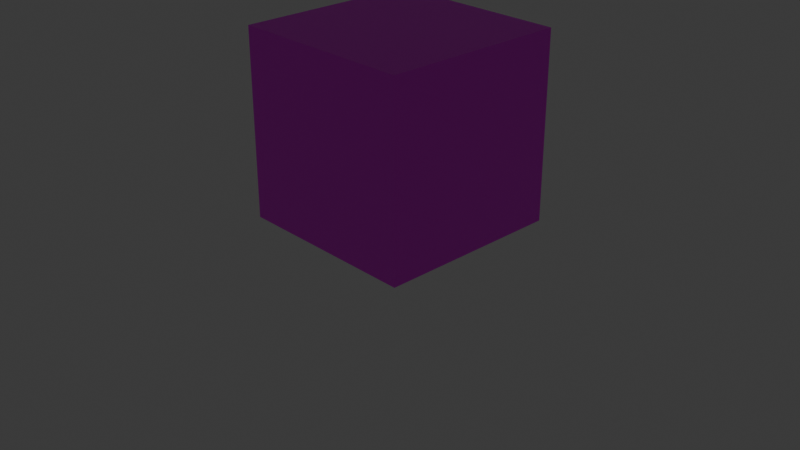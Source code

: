 # Source: cartonwithtextureandanimate.blend  (saved by Blender 4.0.36; exported with 4.5.12 LTS)
import bpy
from mathutils import Matrix  # noqa: F401  (used for matrix-valued properties, if any)

bpy.ops.wm.read_factory_settings(use_empty=True)
scene = bpy.context.scene
scene.name = 'Scene'

# ---- collections
col_collection = bpy.data.collections.new('Collection'); scene.collection.children.link(col_collection)

# ---- images (referenced by path relative to the original .blend; pixels are not part of the script)
import os
ASSET_DIR = os.environ.get("B2B_ASSET_DIR", "")  # directory of the original .blend (textures are referenced by path, not embedded)
HERE = os.path.dirname(os.path.abspath(__file__))  # packed textures are extracted next to this script under _unpacked/

def load_image(name, relpath, width, height, colorspace="sRGB"):
    """Load a texture the original file referenced (path relative to the .blend, or extracted next to this script)."""
    p = next((c for c in (os.path.join(HERE, relpath), os.path.join(ASSET_DIR, relpath)) if relpath and os.path.exists(c)), "")
    if p:
        img = bpy.data.images.load(p, check_existing=True)
        img.name = name
    else:  # same state as the original file: an image datablock whose file is absent (Cycles renders it pink)
        img = bpy.data.images.new(name, width, height)
        img.source = "FILE"
        img.filepath = "//" + (relpath or name)
    img.colorspace_settings.name = colorspace
    return img
img_topside_jpg = load_image('topSide.jpg', 'topSide.jpg', 1024, 1024, 'sRGB')
img_partside_jpg = load_image('partSide.jpg', 'partSide.jpg', 1024, 1024, 'sRGB')
img_bottompartinvert_jpg = load_image('bottomPartInvert.jpg', 'bottomPartInvert.jpg', 1024, 1024, 'sRGB')
img_tape_jpg = load_image('tape.jpg', 'tape.jpg', 1024, 1024, 'sRGB')
img_tape_jpg_002 = load_image('tape.jpg.002', 'tape.jpg', 1024, 1024, 'sRGB')
img_tape_jpg_001 = load_image('tape.jpg.001', 'tape.jpg', 1024, 1024, 'sRGB')

# ---- materials (node trees are filled in below, after node groups)
mat_mat_riau = bpy.data.materials.new('Matériau')
mat_mat_riau.use_transparent_shadow = False
mat_mat_riau_001 = bpy.data.materials.new('Matériau.001')
mat_mat_riau_001.use_transparent_shadow = False
mat_mat_riau_002 = bpy.data.materials.new('Matériau.002')
mat_mat_riau_002.use_transparent_shadow = False
mat_mat_riau_006 = bpy.data.materials.new('Matériau.006')
mat_mat_riau_006.use_transparent_shadow = False
mat_mat_riau_005 = bpy.data.materials.new('Matériau.005')
mat_mat_riau_005.use_transparent_shadow = False
mat_mat_riau_003 = bpy.data.materials.new('Matériau.003')
mat_mat_riau_003.use_transparent_shadow = False
mat_mat_riau_004 = bpy.data.materials.new('Matériau.004')
mat_mat_riau_004.use_transparent_shadow = False
mat_mat_riau_007 = bpy.data.materials.new('Matériau.007')
mat_mat_riau_007.use_transparent_shadow = False
mat_mat_riau_009 = bpy.data.materials.new('Matériau.009')
mat_mat_riau_009.use_transparent_shadow = False
mat_mat_riau_008 = bpy.data.materials.new('Matériau.008')
mat_mat_riau_008.use_transparent_shadow = False

# ---- material node trees
mat_mat_riau.use_nodes = True; mat_mat_riau.node_tree.nodes.clear()
_N = mat_mat_riau.node_tree.nodes; _L = mat_mat_riau.node_tree.links
n0 = _N.new('ShaderNodeBsdfPrincipled'); n0.name = 'BSDF guidée'; n0.location = (10, 300)
n0.inputs[3].default_value = 1.45
n1 = _N.new('ShaderNodeOutputMaterial'); n1.name = 'Sortie matériau'; n1.location = (300, 300)
n2 = _N.new('ShaderNodeTexImage'); n2.name = 'Texture image'; n2.location = (-280, 275)
n2.image = img_topside_jpg
_L.new(n0.outputs[0], n1.inputs[0])
_L.new(n2.outputs[0], n0.inputs[0])
n1.is_active_output = True
mat_mat_riau_001.use_nodes = True; mat_mat_riau_001.node_tree.nodes.clear()
_N = mat_mat_riau_001.node_tree.nodes; _L = mat_mat_riau_001.node_tree.links
n0 = _N.new('ShaderNodeBsdfPrincipled'); n0.name = 'BSDF guidée'; n0.location = (10, 300)
n0.inputs[3].default_value = 1.45
n1 = _N.new('ShaderNodeOutputMaterial'); n1.name = 'Sortie matériau'; n1.location = (300, 300)
n2 = _N.new('ShaderNodeTexImage'); n2.name = 'Texture image'; n2.location = (-280, 275)
n2.image = img_partside_jpg
_L.new(n0.outputs[0], n1.inputs[0])
_L.new(n2.outputs[0], n0.inputs[0])
n1.is_active_output = True
mat_mat_riau_002.use_nodes = True; mat_mat_riau_002.node_tree.nodes.clear()
_N = mat_mat_riau_002.node_tree.nodes; _L = mat_mat_riau_002.node_tree.links
n0 = _N.new('ShaderNodeBsdfPrincipled'); n0.name = 'BSDF guidée'; n0.location = (10, 300)
n0.inputs[3].default_value = 1.45
n1 = _N.new('ShaderNodeOutputMaterial'); n1.name = 'Sortie matériau'; n1.location = (300, 300)
n2 = _N.new('ShaderNodeTexImage'); n2.name = 'Texture image'; n2.location = (-280, 275)
n2.image = img_partside_jpg
_L.new(n0.outputs[0], n1.inputs[0])
_L.new(n2.outputs[0], n0.inputs[0])
n1.is_active_output = True
mat_mat_riau_006.use_nodes = True; mat_mat_riau_006.node_tree.nodes.clear()
_N = mat_mat_riau_006.node_tree.nodes; _L = mat_mat_riau_006.node_tree.links
n0 = _N.new('ShaderNodeBsdfPrincipled'); n0.name = 'BSDF guidée'; n0.location = (10, 300)
n0.inputs[3].default_value = 1.45
n1 = _N.new('ShaderNodeOutputMaterial'); n1.name = 'Sortie matériau'; n1.location = (300, 300)
n2 = _N.new('ShaderNodeTexImage'); n2.name = 'Texture image'; n2.location = (-280, 275)
n2.image = img_bottompartinvert_jpg
_L.new(n0.outputs[0], n1.inputs[0])
_L.new(n2.outputs[0], n0.inputs[0])
n1.is_active_output = True
mat_mat_riau_005.use_nodes = True; mat_mat_riau_005.node_tree.nodes.clear()
_N = mat_mat_riau_005.node_tree.nodes; _L = mat_mat_riau_005.node_tree.links
n0 = _N.new('ShaderNodeBsdfPrincipled'); n0.name = 'BSDF guidée'; n0.location = (10, 300)
n0.inputs[3].default_value = 1.45
n1 = _N.new('ShaderNodeOutputMaterial'); n1.name = 'Sortie matériau'; n1.location = (300, 300)
n2 = _N.new('ShaderNodeTexImage'); n2.name = 'Texture image'; n2.location = (-280, 275)
n2.image = img_bottompartinvert_jpg
_L.new(n0.outputs[0], n1.inputs[0])
_L.new(n2.outputs[0], n0.inputs[0])
n1.is_active_output = True
mat_mat_riau_003.use_nodes = True; mat_mat_riau_003.node_tree.nodes.clear()
_N = mat_mat_riau_003.node_tree.nodes; _L = mat_mat_riau_003.node_tree.links
n0 = _N.new('ShaderNodeBsdfPrincipled'); n0.name = 'BSDF guidée'; n0.location = (10, 300)
n0.inputs[3].default_value = 1.45
n1 = _N.new('ShaderNodeOutputMaterial'); n1.name = 'Sortie matériau'; n1.location = (300, 300)
n2 = _N.new('ShaderNodeTexImage'); n2.name = 'Texture image'; n2.location = (-280, 275)
n2.image = img_topside_jpg
_L.new(n0.outputs[0], n1.inputs[0])
_L.new(n2.outputs[0], n0.inputs[0])
n1.is_active_output = True
mat_mat_riau_004.use_nodes = True; mat_mat_riau_004.node_tree.nodes.clear()
_N = mat_mat_riau_004.node_tree.nodes; _L = mat_mat_riau_004.node_tree.links
n0 = _N.new('ShaderNodeBsdfPrincipled'); n0.name = 'BSDF guidée'; n0.location = (10, 300)
n0.inputs[3].default_value = 1.45
n1 = _N.new('ShaderNodeOutputMaterial'); n1.name = 'Sortie matériau'; n1.location = (300, 300)
n2 = _N.new('ShaderNodeTexImage'); n2.name = 'Texture image'; n2.location = (-280, 275)
n2.image = img_topside_jpg
_L.new(n0.outputs[0], n1.inputs[0])
_L.new(n2.outputs[0], n0.inputs[0])
n1.is_active_output = True
mat_mat_riau_007.use_nodes = True; mat_mat_riau_007.node_tree.nodes.clear()
_N = mat_mat_riau_007.node_tree.nodes; _L = mat_mat_riau_007.node_tree.links
n0 = _N.new('ShaderNodeBsdfPrincipled'); n0.name = 'BSDF guidée'; n0.location = (10, 300)
n0.inputs[3].default_value = 1.45
n1 = _N.new('ShaderNodeOutputMaterial'); n1.name = 'Sortie matériau'; n1.location = (300, 300)
n2 = _N.new('ShaderNodeTexImage'); n2.name = 'Texture image'; n2.location = (-280, 275)
n2.image = img_tape_jpg
_L.new(n0.outputs[0], n1.inputs[0])
_L.new(n2.outputs[0], n0.inputs[0])
n1.is_active_output = True
mat_mat_riau_009.use_nodes = True; mat_mat_riau_009.node_tree.nodes.clear()
_N = mat_mat_riau_009.node_tree.nodes; _L = mat_mat_riau_009.node_tree.links
n0 = _N.new('ShaderNodeBsdfPrincipled'); n0.name = 'BSDF guidée'; n0.location = (10, 300)
n0.inputs[3].default_value = 1.45
n1 = _N.new('ShaderNodeOutputMaterial'); n1.name = 'Sortie matériau'; n1.location = (300, 300)
n2 = _N.new('ShaderNodeTexImage'); n2.name = 'Texture image'; n2.location = (-280, 275)
n2.image = img_tape_jpg_002
_L.new(n0.outputs[0], n1.inputs[0])
_L.new(n2.outputs[0], n0.inputs[0])
n1.is_active_output = True
mat_mat_riau_008.use_nodes = True; mat_mat_riau_008.node_tree.nodes.clear()
_N = mat_mat_riau_008.node_tree.nodes; _L = mat_mat_riau_008.node_tree.links
n0 = _N.new('ShaderNodeBsdfPrincipled'); n0.name = 'BSDF guidée'; n0.location = (10, 300)
n0.inputs[3].default_value = 1.45
n1 = _N.new('ShaderNodeOutputMaterial'); n1.name = 'Sortie matériau'; n1.location = (300, 300)
n2 = _N.new('ShaderNodeTexImage'); n2.name = 'Texture image'; n2.location = (-280, 275)
n2.image = img_tape_jpg_001
_L.new(n0.outputs[0], n1.inputs[0])
_L.new(n2.outputs[0], n0.inputs[0])
n1.is_active_output = True

# ---- world
world_world = bpy.data.worlds.new('World'); scene.world = world_world
world_world.use_nodes = True; world_world.node_tree.nodes.clear()
_N = world_world.node_tree.nodes; _L = world_world.node_tree.links
n0 = _N.new('ShaderNodeOutputWorld'); n0.name = 'World Output'; n0.location = (300, 300)
n1 = _N.new('ShaderNodeBackground'); n1.name = 'Background'; n1.location = (10, 300)
n1.inputs[0].default_value = (0.05088, 0.05088, 0.05088, 1.0)
_L.new(n1.outputs[0], n0.inputs[0])
n0.is_active_output = True
world_world.color = (0.05088, 0.05088, 0.05088)
world_world.use_sun_shadow = False
world_world.sun_shadow_jitter_overblur = 0.0

# ---- cameras
cam_camera = bpy.data.cameras.new('Camera')
cam_camera.clip_end = 100.0
cam_camera.ortho_scale = 7.314

# ---- lights
light_light = bpy.data.lights.new('Light', 'POINT')
light_light.transmission_factor = 0.0
light_light.use_soft_falloff = False
light_light.energy = 1000.0
light_light.shadow_soft_size = 0.1
light_light.shadow_maximum_resolution = 0.006
light_light.use_absolute_resolution = True

# ---- meshes
me_plan = bpy.data.meshes.new('Plan')
me_plan.from_pydata([(-1.0, -1.0, 0.0), (1.0, -1.0, 0.0), (-1.0, 1.0, 0.0), (1.0, 1.0, 0.0)], [], [(0, 1, 3, 2)])
_uv = me_plan.uv_layers.new(name='CarteUV')
_uv.uv.foreach_set('vector', [0.0, 0.0, 1.0, 0.0, 1.0, 1.0, 0.0, 1.0])
me_plan.materials.append(mat_mat_riau)
me_plan.update()
me_plan_001 = bpy.data.meshes.new('Plan.001')
me_plan_001.from_pydata([(-2.0, -1.0, 0.0), (0.0, -1.0, 0.0), (-2.0, 1.0, 0.0), (0.0, 1.0, 0.0)], [], [(0, 1, 3, 2)])
_uv = me_plan_001.uv_layers.new(name='CarteUV')
_uv.uv.foreach_set('vector', [0.0, 0.0, 1.0, 0.0, 1.0, 1.0, 0.0, 1.0])
me_plan_001.materials.append(mat_mat_riau_001)
me_plan_001.update()
me_plan_002 = bpy.data.meshes.new('Plan.002')
me_plan_002.from_pydata([(0.0, -1.0, 0.0), (2.0, -1.0, 0.0), (0.0, 1.0, 0.0), (2.0, 1.0, 0.0)], [], [(0, 1, 3, 2)])
_uv = me_plan_002.uv_layers.new(name='CarteUV')
_uv.uv.foreach_set('vector', [0.0, 0.0, 1.0, 0.0, 1.0, 1.0, 0.0, 1.0])
me_plan_002.materials.append(mat_mat_riau_002)
me_plan_002.update()
me_plan_003 = bpy.data.meshes.new('Plan.003')
me_plan_003.from_pydata([(1.0, 0.0, -1.51e-07), (-1.0, -2.384e-07, -1.51e-07), (1.0, -2.0, 1.51e-07), (-1.0, -2.0, 1.51e-07)], [], [(0, 1, 3, 2)])
_uv = me_plan_003.uv_layers.new(name='CarteUV')
_uv.uv.foreach_set('vector', [0.0, 0.0, 1.0, 0.0, 1.0, 1.0, 0.0, 1.0])
me_plan_003.materials.append(mat_mat_riau_006)
me_plan_003.update()
me_plan_004 = bpy.data.meshes.new('Plan.004')
me_plan_004.from_pydata([(-1.0, 0.0, 0.0), (1.0, 0.0, 0.0), (-1.0, 2.0, 0.0), (1.0, 2.0, 0.0)], [], [(0, 1, 3, 2)])
_uv = me_plan_004.uv_layers.new(name='CarteUV')
_uv.uv.foreach_set('vector', [0.0, 0.0, 1.0, 0.0, 1.0, 1.0, 0.0, 1.0])
me_plan_004.materials.append(mat_mat_riau_005)
me_plan_004.update()
me_plan_006 = bpy.data.meshes.new('Plan.006')
me_plan_006.from_pydata([(-1.0, 0.0, 0.0), (1.0, 0.0, 0.0), (-1.0, 1.0, 0.0), (1.0, 1.0, 0.0)], [], [(0, 1, 3, 2)])
_uv = me_plan_006.uv_layers.new(name='CarteUV')
_uv.uv.foreach_set('vector', [0.0, 0.0, 1.0, 0.0, 1.0, 0.5, 0.0, 0.5])
me_plan_006.materials.append(mat_mat_riau_003)
me_plan_006.update()
me_plan_009 = bpy.data.meshes.new('Plan.009')
me_plan_009.from_pydata([(-1.0, 0.0, 0.0), (1.0, 0.0, 0.0), (-1.0, -1.001, 0.0), (1.0, -1.001, 0.0)], [], [(2, 3, 1, 0)])
_uv = me_plan_009.uv_layers.new(name='CarteUV')
_uv.uv.foreach_set('vector', [0.0, 0.4993, 1.0, 0.4993, 1.0, 1.0, 0.0, 1.0])
me_plan_009.materials.append(mat_mat_riau_004)
me_plan_009.update()
me_plan_010 = bpy.data.meshes.new('Plan.010')
me_plan_010.from_pydata([(-1.0, -1.0, 0.0), (1.0, -1.0, 0.0), (-1.0, 1.0, 0.0), (1.0, 1.0, 0.0)], [], [(0, 1, 3, 2)])
_uv = me_plan_010.uv_layers.new(name='CarteUV')
_uv.uv.foreach_set('vector', [0.0, 0.0, 1.0, 0.0, 1.0, 1.0, 0.0, 1.0])
me_plan_010.materials.append(mat_mat_riau_007)
me_plan_010.update()
me_plan_012 = bpy.data.meshes.new('Plan.012')
me_plan_012.from_pydata([(-1.0, -1.0, 0.0), (1.0, -1.0, 0.0), (-1.0, 1.0, 0.0), (1.0, 1.0, 0.0)], [], [(0, 1, 3, 2)])
_uv = me_plan_012.uv_layers.new(name='CarteUV')
_uv.uv.foreach_set('vector', [0.0, 0.0, 1.0, 0.0, 1.0, 1.0, 0.0, 1.0])
me_plan_012.materials.append(mat_mat_riau_009)
me_plan_012.update()
me_plan_011 = bpy.data.meshes.new('Plan.011')
me_plan_011.from_pydata([(-1.0, -1.0, 0.0), (1.0, -1.0, 0.0), (-1.0, 1.0, 0.0), (1.0, 1.0, 0.0)], [], [(0, 1, 3, 2)])
_uv = me_plan_011.uv_layers.new(name='CarteUV')
_uv.uv.foreach_set('vector', [0.0, 0.0, 1.0, 0.0, 1.0, 1.0, 0.0, 1.0])
me_plan_011.materials.append(mat_mat_riau_008)
me_plan_011.update()

# ---- objects
ob_light = bpy.data.objects.new('Light', light_light)
ob_camera = bpy.data.objects.new('Camera', cam_camera)
ob_base = bpy.data.objects.new('base', me_plan)
ob_left = bpy.data.objects.new('left', me_plan_001)
ob_right = bpy.data.objects.new('right', me_plan_002)
ob_back = bpy.data.objects.new('back', me_plan_003)
ob_front = bpy.data.objects.new('front', me_plan_004)
ob_topleft = bpy.data.objects.new('topLeft', me_plan_006)
ob_topright = bpy.data.objects.new('topRight', me_plan_009)
ob_scotchcenter = bpy.data.objects.new('scotchCenter', me_plan_010)
ob_scotchend = bpy.data.objects.new('scotchEnd', me_plan_012)
ob_scotchstart = bpy.data.objects.new('scotchStart', me_plan_011)

# ---- transforms, parenting, visibility, modifiers, constraints
ob_light.parent = ob_right
ob_light.matrix_parent_inverse = Matrix(((1.867e-05, -0.0, 1.0, -1.867e-05), (-0.0, 1.0, -0.0, -0.0), (-1.0, -0.0, 1.867e-05, 1.0), (-0.0, -0.0, -0.0, 1.0)))
ob_light.location = (48.35, 22.55, 304.2)
ob_light.rotation_euler = (0.6503, 0.05522, 1.866)
ob_light.scale = (1.0, 1.0, 1.0)
ob_light.lock_rotations_4d = False
ob_light.empty_display_type = 'ARROWS'
ob_light.color = (0.0, 0.0, 0.0, 0.0)
ob_light.lineart.crease_threshold = 0.0
ob_camera.location = (7.359, -6.926, 4.958)
ob_camera.rotation_euler = (1.109, 0.0, 0.8149)
ob_camera.lock_rotations_4d = False
ob_camera.empty_display_type = 'ARROWS'
ob_camera.color = (0.0, 0.0, 0.0, 0.0)
ob_camera.display_type = 'WIRE'
ob_camera.lineart.crease_threshold = 0.0
ob_base.location = (0.0, 0.0, 0.0)
ob_left.parent = ob_base
ob_left.location = (-1.0, 0.0, 0.0)
ob_left.rotation_euler = (-0.0, 1.571, 0.0)
ob_right.parent = ob_base
ob_right.location = (1.0, 0.0, 0.0)
ob_right.rotation_euler = (0.0, -1.571, 0.0)
ob_back.parent = ob_base
ob_back.location = (0.0, -1.0, 0.0)
ob_back.rotation_euler = (-1.571, -0.0, 0.0)
ob_front.parent = ob_base
ob_front.location = (0.0, 1.0, 0.0)
ob_front.rotation_euler = (1.571, -0.0, 0.0)
ob_topleft.parent = ob_base
ob_topleft.location = (0.0, 1.0, 2.0)
ob_topleft.rotation_euler = (-3.141, -0.0, 0.0)
ob_topright.parent = ob_base
ob_topright.location = (0.0, -1.0, 2.0)
ob_topright.rotation_euler = (-3.142, -0.0, 0.0)
ob_scotchcenter.parent = ob_base
ob_scotchcenter.location = (23.74, 0.03621, 71.22)
ob_scotchcenter.scale = (1.0, 0.1037, 1.0)
ob_scotchend.parent = ob_base
ob_scotchend.location = (14.74, -18.75, 88.75)
ob_scotchend.rotation_euler = (1.565, -1.57, -1.575)
ob_scotchend.scale = (0.4809, 0.1037, 1.0)
ob_scotchstart.parent = ob_base
ob_scotchstart.location = (373.5, 459.8, 214.0)
ob_scotchstart.rotation_euler = (0.0, -1.571, 0.0)
ob_scotchstart.scale = (0.4809, 0.1037, 1.0)

# ---- collection membership
col_collection.objects.link(ob_light)
col_collection.objects.link(ob_camera)
col_collection.objects.link(ob_base)
col_collection.objects.link(ob_left)
col_collection.objects.link(ob_right)
col_collection.objects.link(ob_back)
col_collection.objects.link(ob_front)
col_collection.objects.link(ob_topleft)
col_collection.objects.link(ob_topright)
col_collection.objects.link(ob_scotchcenter)
col_collection.objects.link(ob_scotchend)
col_collection.objects.link(ob_scotchstart)

# ---- scene / render settings (as saved in the file)
scene.camera = ob_camera
scene.frame_start = 1; scene.frame_end = 500; scene.frame_set(498)
scene.render.engine = 'BLENDER_EEVEE_NEXT'
scene.render.fps = 240
scene.cycles.sampling_pattern = 'TABULATED_SOBOL'
bpy.context.view_layer.update()
